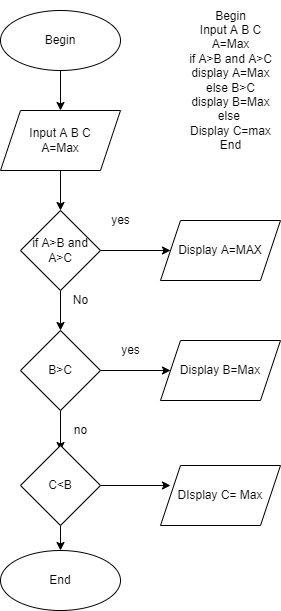

The diagram above was exported from draw.io. Its source (the exported page's mxGraphModel, read from the mxfile embedded in the PNG):
<mxGraphModel dx="1422" dy="699" grid="1" gridSize="10" guides="1" tooltips="1" connect="1" arrows="1" fold="1" page="1" pageScale="1" pageWidth="827" pageHeight="1169" math="0" shadow="0">
  <root>
    <mxCell id="0" />
    <mxCell id="1" parent="0" />
    <mxCell id="y4RAXnG-Kw0cmM0cwimx-2" style="edgeStyle=orthogonalEdgeStyle;rounded=0;orthogonalLoop=1;jettySize=auto;html=1;" parent="1" source="y4RAXnG-Kw0cmM0cwimx-1" edge="1">
      <mxGeometry relative="1" as="geometry">
        <mxPoint x="120" y="170" as="targetPoint" />
      </mxGeometry>
    </mxCell>
    <mxCell id="y4RAXnG-Kw0cmM0cwimx-1" value="Begin" style="ellipse;whiteSpace=wrap;html=1;" parent="1" vertex="1">
      <mxGeometry x="60" y="70" width="120" height="60" as="geometry" />
    </mxCell>
    <mxCell id="y4RAXnG-Kw0cmM0cwimx-4" style="edgeStyle=orthogonalEdgeStyle;rounded=0;orthogonalLoop=1;jettySize=auto;html=1;exitX=0.5;exitY=1;exitDx=0;exitDy=0;" parent="1" source="y4RAXnG-Kw0cmM0cwimx-3" edge="1">
      <mxGeometry relative="1" as="geometry">
        <mxPoint x="120" y="270" as="targetPoint" />
      </mxGeometry>
    </mxCell>
    <mxCell id="y4RAXnG-Kw0cmM0cwimx-3" value="Input A B C&lt;br&gt;A=Max" style="shape=parallelogram;perimeter=parallelogramPerimeter;whiteSpace=wrap;html=1;fixedSize=1;" parent="1" vertex="1">
      <mxGeometry x="60" y="170" width="120" height="60" as="geometry" />
    </mxCell>
    <mxCell id="y4RAXnG-Kw0cmM0cwimx-6" style="edgeStyle=orthogonalEdgeStyle;rounded=0;orthogonalLoop=1;jettySize=auto;html=1;exitX=1;exitY=0.5;exitDx=0;exitDy=0;" parent="1" source="y4RAXnG-Kw0cmM0cwimx-5" edge="1">
      <mxGeometry relative="1" as="geometry">
        <mxPoint x="230" y="310" as="targetPoint" />
      </mxGeometry>
    </mxCell>
    <mxCell id="y4RAXnG-Kw0cmM0cwimx-8" style="edgeStyle=orthogonalEdgeStyle;rounded=0;orthogonalLoop=1;jettySize=auto;html=1;exitX=0.5;exitY=1;exitDx=0;exitDy=0;" parent="1" source="y4RAXnG-Kw0cmM0cwimx-5" edge="1">
      <mxGeometry relative="1" as="geometry">
        <mxPoint x="120" y="390" as="targetPoint" />
      </mxGeometry>
    </mxCell>
    <mxCell id="y4RAXnG-Kw0cmM0cwimx-5" value="if A&amp;gt;B and A&amp;gt;C&lt;br&gt;" style="rhombus;whiteSpace=wrap;html=1;" parent="1" vertex="1">
      <mxGeometry x="80" y="270" width="80" height="80" as="geometry" />
    </mxCell>
    <mxCell id="y4RAXnG-Kw0cmM0cwimx-7" value="Display A=MAX" style="shape=parallelogram;perimeter=parallelogramPerimeter;whiteSpace=wrap;html=1;fixedSize=1;" parent="1" vertex="1">
      <mxGeometry x="220" y="280" width="120" height="60" as="geometry" />
    </mxCell>
    <mxCell id="y4RAXnG-Kw0cmM0cwimx-13" value="" style="edgeStyle=orthogonalEdgeStyle;rounded=0;orthogonalLoop=1;jettySize=auto;html=1;" parent="1" source="y4RAXnG-Kw0cmM0cwimx-9" target="y4RAXnG-Kw0cmM0cwimx-12" edge="1">
      <mxGeometry relative="1" as="geometry" />
    </mxCell>
    <mxCell id="y4RAXnG-Kw0cmM0cwimx-14" style="edgeStyle=orthogonalEdgeStyle;rounded=0;orthogonalLoop=1;jettySize=auto;html=1;exitX=0.5;exitY=1;exitDx=0;exitDy=0;" parent="1" source="y4RAXnG-Kw0cmM0cwimx-9" edge="1">
      <mxGeometry relative="1" as="geometry">
        <mxPoint x="120" y="510" as="targetPoint" />
      </mxGeometry>
    </mxCell>
    <mxCell id="y4RAXnG-Kw0cmM0cwimx-9" value="B&amp;gt;C" style="rhombus;whiteSpace=wrap;html=1;" parent="1" vertex="1">
      <mxGeometry x="80" y="390" width="80" height="80" as="geometry" />
    </mxCell>
    <mxCell id="y4RAXnG-Kw0cmM0cwimx-10" value="yes" style="text;html=1;align=center;verticalAlign=middle;resizable=0;points=[];autosize=1;strokeColor=none;fillColor=none;" parent="1" vertex="1">
      <mxGeometry x="160" y="265" width="40" height="30" as="geometry" />
    </mxCell>
    <mxCell id="y4RAXnG-Kw0cmM0cwimx-11" value="No" style="text;html=1;align=center;verticalAlign=middle;resizable=0;points=[];autosize=1;strokeColor=none;fillColor=none;" parent="1" vertex="1">
      <mxGeometry x="120" y="345" width="40" height="30" as="geometry" />
    </mxCell>
    <mxCell id="y4RAXnG-Kw0cmM0cwimx-12" value="Display B=Max" style="shape=parallelogram;perimeter=parallelogramPerimeter;whiteSpace=wrap;html=1;fixedSize=1;" parent="1" vertex="1">
      <mxGeometry x="220" y="400" width="120" height="60" as="geometry" />
    </mxCell>
    <mxCell id="y4RAXnG-Kw0cmM0cwimx-16" style="edgeStyle=orthogonalEdgeStyle;rounded=0;orthogonalLoop=1;jettySize=auto;html=1;" parent="1" source="y4RAXnG-Kw0cmM0cwimx-15" edge="1">
      <mxGeometry relative="1" as="geometry">
        <mxPoint x="230" y="545" as="targetPoint" />
      </mxGeometry>
    </mxCell>
    <mxCell id="y4RAXnG-Kw0cmM0cwimx-21" style="edgeStyle=orthogonalEdgeStyle;rounded=0;orthogonalLoop=1;jettySize=auto;html=1;" parent="1" source="y4RAXnG-Kw0cmM0cwimx-15" edge="1">
      <mxGeometry relative="1" as="geometry">
        <mxPoint x="120" y="610" as="targetPoint" />
      </mxGeometry>
    </mxCell>
    <mxCell id="y4RAXnG-Kw0cmM0cwimx-15" value="C&amp;lt;B" style="rhombus;whiteSpace=wrap;html=1;" parent="1" vertex="1">
      <mxGeometry x="80" y="505" width="80" height="80" as="geometry" />
    </mxCell>
    <mxCell id="y4RAXnG-Kw0cmM0cwimx-17" value="DIsplay C= Max" style="shape=parallelogram;perimeter=parallelogramPerimeter;whiteSpace=wrap;html=1;fixedSize=1;" parent="1" vertex="1">
      <mxGeometry x="220" y="525" width="120" height="60" as="geometry" />
    </mxCell>
    <mxCell id="y4RAXnG-Kw0cmM0cwimx-18" value="yes" style="text;html=1;align=center;verticalAlign=middle;resizable=0;points=[];autosize=1;strokeColor=none;fillColor=none;" parent="1" vertex="1">
      <mxGeometry x="170" y="395" width="40" height="30" as="geometry" />
    </mxCell>
    <mxCell id="y4RAXnG-Kw0cmM0cwimx-19" value="no" style="text;html=1;align=center;verticalAlign=middle;resizable=0;points=[];autosize=1;strokeColor=none;fillColor=none;" parent="1" vertex="1">
      <mxGeometry x="120" y="475" width="40" height="30" as="geometry" />
    </mxCell>
    <mxCell id="y4RAXnG-Kw0cmM0cwimx-20" value="Begin&lt;br&gt;Input A B C&lt;br&gt;A=Max&lt;br&gt;if A&amp;gt;B and A&amp;gt;C&lt;br&gt;display A=Max&lt;br&gt;else B&amp;gt;C&lt;br&gt;display B=Max&lt;br&gt;else&amp;nbsp;&lt;br&gt;Display C=max&lt;br&gt;End" style="text;html=1;align=center;verticalAlign=middle;resizable=0;points=[];autosize=1;strokeColor=none;fillColor=none;" parent="1" vertex="1">
      <mxGeometry x="240" y="60" width="100" height="160" as="geometry" />
    </mxCell>
    <mxCell id="y4RAXnG-Kw0cmM0cwimx-22" value="End" style="ellipse;whiteSpace=wrap;html=1;" parent="1" vertex="1">
      <mxGeometry x="60" y="610" width="120" height="60" as="geometry" />
    </mxCell>
  </root>
</mxGraphModel>